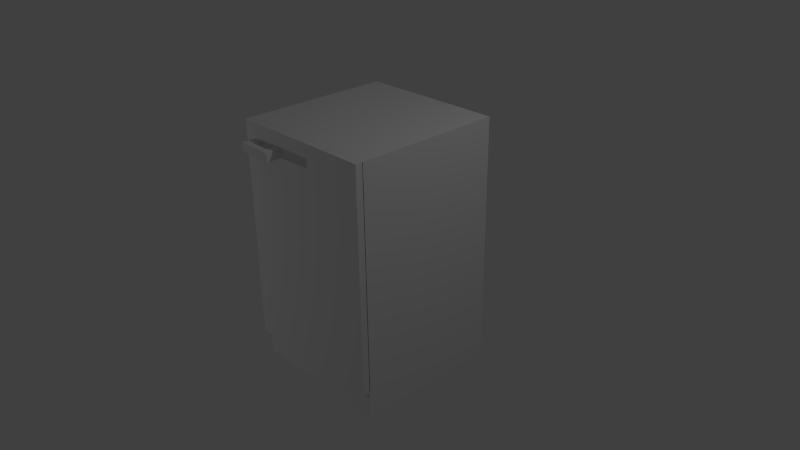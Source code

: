 # Source: keittiokaappi.blend  (saved by Blender 2.71.0; exported with 4.5.12 LTS)
import bpy
from mathutils import Matrix  # noqa: F401  (used for matrix-valued properties, if any)

bpy.ops.wm.read_factory_settings(use_empty=True)
scene = bpy.context.scene
scene.name = 'Scene'

# ---- collections
col_collection_1 = bpy.data.collections.new('Collection 1'); scene.collection.children.link(col_collection_1)

# ---- materials (node trees are filled in below, after node groups)
mat_keittiokaappi = bpy.data.materials.new('Keittiokaappi')
mat_keittiokaappi.alpha_threshold = 0.0
mat_keittiokaappi.use_transparent_shadow = False
mat_keittiokaappi.roughness = 0.5
mat_keittiokaappi.line_color = (0.0, 0.0, 0.0, 1.0)

# ---- material node trees

# ---- world
world_world = bpy.data.worlds.new('World'); scene.world = world_world
world_world.color = (0.05088, 0.05088, 0.05088)
world_world.use_sun_shadow = False
world_world.sun_shadow_jitter_overblur = 0.0
world_world.cycles.sampling_method = 'MANUAL'
world_world.cycles.sample_map_resolution = 256

# ---- cameras
cam_camera = bpy.data.cameras.new('Camera')
cam_camera.clip_end = 100.0
cam_camera.lens = 35.0
cam_camera.sensor_width = 32.0
cam_camera.sensor_height = 18.0
cam_camera.ortho_scale = 7.314
cam_camera.dof.focus_distance = 0.0
cam_camera.dof.aperture_fstop = 128.0

# ---- lights
light_lamp_001 = bpy.data.lights.new('Lamp.001', 'POINT')
light_lamp_001.transmission_factor = 0.0
light_lamp_001.cutoff_distance = 30.0
light_lamp_001.energy = 100.0
light_lamp_001.shadow_buffer_clip_start = 1.001
light_lamp_001.shadow_soft_size = 0.1
light_lamp_001.shadow_maximum_resolution = 0.006
light_lamp_001.use_absolute_resolution = True
light_lamp_001.cycles.use_multiple_importance_sampling = False
light_lamp = bpy.data.lights.new('Lamp', 'POINT')
light_lamp.transmission_factor = 0.0
light_lamp.cutoff_distance = 30.0
light_lamp.energy = 100.0
light_lamp.shadow_buffer_clip_start = 1.001
light_lamp.shadow_soft_size = 0.1
light_lamp.shadow_maximum_resolution = 0.006
light_lamp.use_absolute_resolution = True
light_lamp.cycles.use_multiple_importance_sampling = False

# ---- meshes
me_cube_004 = bpy.data.meshes.new('Cube.004')
me_cube_004.from_pydata([(1.0, -0.0508, -8.014), (-1.0, -0.0508, -8.014), (1.0, -0.0508, -7.54), (-1.0, -0.0508, -7.54), (1.0, -0.0508, -0.5636), (-1.0, -0.0508, -0.5636), (1.0, -0.0508, -0.1061), (-1.0, -0.0508, -0.1061), (1.0, -0.0508, 7.157), (-1.0, -0.0508, 7.157), (1.0, -0.0508, 8.014), (-1.0, -0.0508, 8.014), (-0.861, -0.0508, -8.014), (-0.861, -0.0508, -7.54), (-0.861, -0.0508, -0.5636), (-0.861, -0.0508, -0.1061), (-0.861, -0.0508, 7.157), (-0.861, -0.0508, 8.014), (0.8519, -0.0508, -8.014), (0.8519, -0.0508, -7.54), (0.8519, -0.0508, -0.5636), (0.8519, -0.0508, -0.1061), (0.8519, -0.0508, 7.157), (0.8519, -0.0508, 8.014), (1.0, 0.0508, -8.014), (-1.0, 0.0508, -8.014), (1.0, 0.0508, -7.54), (-1.0, 0.0508, -7.54), (1.0, 0.0508, -0.5636), (-1.0, 0.0508, -0.5636), (1.0, 0.0508, -0.1061), (-1.0, 0.0508, -0.1061), (1.0, 0.0508, 7.157), (-1.0, 0.0508, 7.157), (1.0, 0.0508, 8.014), (-1.0, 0.0508, 8.014), (-0.861, 0.0508, -8.014), (-0.861, 0.0508, -7.54), (-0.861, 0.0508, -0.5636), (-0.861, 0.0508, -0.1061), (-0.861, 0.0508, 7.157), (-0.861, 0.0508, 8.014), (0.8519, 0.0508, -8.014), (0.8519, 0.0508, -7.54), (0.8519, 0.0508, -0.5636), (0.8519, 0.0508, -0.1061), (0.8519, 0.0508, 7.157), (0.8519, 0.0508, 8.014), (-0.8162, -0.1678, 6.335), (-0.8162, -0.01134, 6.335), (-0.7026, -0.01134, 6.335), (-0.7026, -0.1678, 6.335), (-0.8162, -0.1678, 6.946), (-0.8162, -0.01134, 6.946), (-0.7026, -0.01134, 6.946), (-0.7026, -0.1678, 6.946), (-0.8162, -0.2491, 6.335), (-0.7026, -0.2491, 6.335), (-0.8162, -0.2491, 6.946), (-0.7026, -0.2491, 6.946), (-0.4418, -0.1678, 6.335), (-0.4418, -0.1678, 6.946), (-0.4418, -0.2491, 6.335), (-0.4418, -0.2491, 6.946), (-0.3308, -0.1678, 6.335), (-0.3308, -0.1678, 6.946), (-0.3308, -0.2491, 6.335), (-0.3308, -0.2491, 6.946), (-0.4418, -0.02679, 6.335), (-0.4418, -0.02679, 6.946), (-0.3308, -0.02679, 6.335), (-0.3308, -0.02679, 6.946)], [], [(18, 0, 2, 19), (19, 2, 4, 20), (20, 4, 6, 21), (21, 6, 8, 22), (22, 8, 10, 23), (1, 12, 13, 3), (3, 13, 14, 5), (5, 14, 15, 7), (7, 15, 16, 9), (9, 16, 17, 11), (12, 18, 19, 13), (13, 19, 20, 14), (14, 20, 21, 15), (15, 21, 22, 16), (16, 22, 23, 17), (42, 43, 26, 24), (43, 44, 28, 26), (44, 45, 30, 28), (45, 46, 32, 30), (46, 47, 34, 32), (25, 27, 37, 36), (27, 29, 38, 37), (29, 31, 39, 38), (31, 33, 40, 39), (33, 35, 41, 40), (36, 37, 43, 42), (37, 38, 44, 43), (38, 39, 45, 44), (39, 40, 46, 45), (40, 41, 47, 46), (34, 47, 23, 10), (25, 36, 12, 1), (28, 30, 6, 4), (29, 27, 3, 5), (47, 41, 17, 23), (35, 33, 9, 11), (24, 26, 2, 0), (30, 32, 8, 6), (42, 24, 0, 18), (31, 29, 5, 7), (41, 35, 11, 17), (26, 28, 4, 2), (36, 42, 18, 12), (32, 34, 10, 8), (27, 25, 1, 3), (33, 31, 7, 9), (52, 53, 49, 48), (53, 54, 50, 49), (54, 55, 51, 50), (48, 51, 57, 56), (48, 49, 50, 51), (55, 54, 53, 52), (59, 58, 56, 57), (55, 52, 58, 59), (55, 59, 63, 61), (52, 48, 56, 58), (61, 63, 67, 65), (57, 51, 60, 62), (59, 57, 62, 63), (51, 55, 61, 60), (64, 65, 67, 66), (62, 60, 64, 66), (63, 62, 66, 67), (64, 60, 68, 70), (68, 69, 71, 70), (61, 65, 71, 69), (65, 64, 70, 71), (60, 61, 69, 68)])
_uv = me_cube_004.uv_layers.new(name='UVMap')
_uv.uv.foreach_set('vector', [0.08052, 0.6879, 0.3062, 0.6879, 0.3062, 0.9136, 0.08052, 0.9136, 0.08052, 0.6879, 0.3062, 0.6879, 0.3062, 0.9136, 0.08052, 0.9136, 0.08052, 0.6879, 0.3062, 0.6879, 0.3062, 0.9136, 0.08052, 0.9136, 0.08052, 0.6879, 0.3062, 0.6879, 0.3062, 0.9136, 0.08052, 0.9136, 0.08052, 0.6879, 0.3062, 0.6879, 0.3062, 0.9136, 0.08052, 0.9136, 0.08052, 0.6879, 0.3062, 0.6879, 0.3062, 0.9136, 0.08052, 0.9136, 0.08052, 0.6879, 0.3062, 0.6879, 0.3062, 0.9136, 0.08052, 0.9136, 0.08052, 0.6879, 0.3062, 0.6879, 0.3062, 0.9136, 0.08052, 0.9136, 0.08052, 0.6879, 0.3062, 0.6879, 0.3062, 0.9136, 0.08052, 0.9136, 0.08052, 0.6879, 0.3062, 0.6879, 0.3062, 0.9136, 0.08052, 0.9136, 0.08052, 0.6879, 0.3062, 0.6879, 0.3062, 0.9136, 0.08052, 0.9136, 0.08052, 0.6879, 0.3062, 0.6879, 0.3062, 0.9136, 0.08052, 0.9136, 0.08052, 0.6879, 0.3062, 0.6879, 0.3062, 0.9136, 0.08052, 0.9136, 0.08052, 0.6879, 0.3062, 0.6879, 0.3062, 0.9136, 0.08052, 0.9136, 0.08052, 0.6879, 0.3062, 0.6879, 0.3062, 0.9136, 0.08052, 0.9136, 0.08052, 0.6879, 0.08052, 0.9136, 0.3062, 0.9136, 0.3062, 0.6879, 0.08052, 0.6879, 0.08052, 0.9136, 0.3062, 0.9136, 0.3062, 0.6879, 0.08052, 0.6879, 0.08052, 0.9136, 0.3062, 0.9136, 0.3062, 0.6879, 0.08052, 0.6879, 0.08052, 0.9136, 0.3062, 0.9136, 0.3062, 0.6879, 0.08052, 0.6879, 0.08052, 0.9136, 0.3062, 0.9136, 0.3062, 0.6879, 0.08052, 0.6879, 0.08052, 0.9136, 0.3062, 0.9136, 0.3062, 0.6879, 0.08052, 0.6879, 0.08052, 0.9136, 0.3062, 0.9136, 0.3062, 0.6879, 0.08052, 0.6879, 0.08052, 0.9136, 0.3062, 0.9136, 0.3062, 0.6879, 0.08052, 0.6879, 0.08052, 0.9136, 0.3062, 0.9136, 0.3062, 0.6879, 0.08052, 0.6879, 0.08052, 0.9136, 0.3062, 0.9136, 0.3062, 0.6879, 0.08052, 0.6879, 0.08052, 0.9136, 0.3062, 0.9136, 0.3062, 0.6879, 0.08052, 0.6879, 0.08052, 0.9136, 0.3062, 0.9136, 0.3062, 0.6879, 0.08052, 0.6879, 0.08052, 0.9136, 0.3062, 0.9136, 0.3062, 0.6879, 0.08052, 0.6879, 0.08052, 0.9136, 0.3062, 0.9136, 0.3062, 0.6879, 0.08052, 0.6879, 0.08052, 0.9136, 0.3062, 0.9136, 0.3062, 0.6879, 0.08052, 0.6879, 0.3062, 0.6879, 0.3062, 0.9136, 0.08052, 0.9136, 0.08052, 0.6879, 0.3062, 0.6879, 0.3062, 0.9136, 0.08052, 0.9136, 0.08052, 0.6879, 0.3062, 0.6879, 0.3062, 0.9136, 0.08052, 0.9136, 0.08052, 0.6879, 0.3062, 0.6879, 0.3062, 0.9136, 0.08052, 0.9136, 0.08052, 0.6879, 0.3062, 0.6879, 0.3062, 0.9136, 0.08052, 0.9136, 0.08052, 0.6879, 0.3062, 0.6879, 0.3062, 0.9136, 0.08052, 0.9136, 0.08052, 0.6879, 0.3062, 0.6879, 0.3062, 0.9136, 0.08052, 0.9136, 0.08052, 0.6879, 0.3062, 0.6879, 0.3062, 0.9136, 0.08052, 0.9136, 0.08052, 0.6879, 0.3062, 0.6879, 0.3062, 0.9136, 0.08052, 0.9136, 0.08052, 0.6879, 0.3062, 0.6879, 0.3062, 0.9136, 0.08052, 0.9136, 0.08052, 0.6879, 0.3062, 0.6879, 0.3062, 0.9136, 0.08052, 0.9136, 0.08052, 0.6879, 0.3062, 0.6879, 0.3062, 0.9136, 0.08052, 0.9136, 0.08052, 0.6879, 0.3062, 0.6879, 0.3062, 0.9136, 0.08052, 0.9136, 0.08052, 0.6879, 0.3062, 0.6879, 0.3062, 0.9136, 0.08052, 0.9136, 0.08052, 0.6879, 0.3062, 0.6879, 0.3062, 0.9136, 0.08052, 0.9136, 0.08052, 0.6879, 0.3062, 0.6879, 0.3062, 0.9136, 0.08052, 0.9136, 0.08052, 0.6879, 0.3062, 0.6879, 0.3062, 0.9136, 0.08052, 0.9136, 0.08052, 0.6879, 0.3062, 0.6879, 0.3062, 0.9136, 0.08052, 0.9136, 0.08052, 0.6879, 0.3062, 0.6879, 0.3062, 0.9136, 0.08052, 0.9136, 0.08052, 0.6879, 0.3062, 0.6879, 0.3062, 0.9136, 0.08052, 0.9136, 0.08052, 0.6879, 0.3062, 0.6879, 0.3062, 0.9136, 0.08052, 0.9136, 0.08052, 0.6879, 0.3062, 0.6879, 0.3062, 0.9136, 0.08052, 0.9136, 0.08052, 0.6879, 0.3062, 0.6879, 0.3062, 0.9136, 0.08052, 0.9136, 0.08052, 0.6879, 0.3062, 0.6879, 0.3062, 0.9136, 0.08052, 0.9136, 0.08052, 0.6879, 0.3062, 0.6879, 0.3062, 0.9136, 0.08052, 0.9136, 0.08052, 0.6879, 0.3062, 0.6879, 0.3062, 0.9136, 0.08052, 0.9136, 0.08052, 0.6879, 0.3062, 0.6879, 0.3062, 0.9136, 0.08052, 0.9136, 0.08052, 0.6879, 0.3062, 0.6879, 0.3062, 0.9136, 0.08052, 0.9136, 0.08052, 0.6879, 0.3062, 0.6879, 0.3062, 0.9136, 0.08052, 0.9136, 0.08052, 0.6879, 0.3062, 0.6879, 0.3062, 0.9136, 0.08052, 0.9136, 0.08052, 0.6879, 0.3062, 0.6879, 0.3062, 0.9136, 0.08052, 0.9136, 0.08052, 0.6879, 0.3062, 0.6879, 0.3062, 0.9136, 0.08052, 0.9136, 0.08052, 0.6879, 0.3062, 0.6879, 0.3062, 0.9136, 0.08052, 0.9136, 0.08052, 0.6879, 0.3062, 0.6879, 0.3062, 0.9136, 0.08052, 0.9136, 0.08052, 0.6879, 0.3062, 0.6879, 0.3062, 0.9136, 0.08052, 0.9136, 0.08052, 0.6879, 0.3062, 0.6879, 0.3062, 0.9136, 0.08052, 0.9136, 0.08052, 0.6879, 0.3062, 0.6879, 0.3062, 0.9136, 0.08052, 0.9136, 0.08052, 0.6879, 0.3062, 0.6879, 0.3062, 0.9136, 0.08052, 0.9136])
me_cube_004.materials.append(mat_keittiokaappi)
me_cube_004.use_remesh_preserve_volume = False
me_cube_004.use_remesh_preserve_attributes = False
me_cube_004.use_mirror_vertex_groups = False
me_cube_004.update()
me_cube_003 = bpy.data.meshes.new('Cube.003')
me_cube_003.from_pydata([(1.0, 0.2186, 1.0), (-1.0, 0.2186, 1.0), (1.0, 0.2186, 1.474), (-1.0, 0.2186, 1.474), (1.0, 0.2186, 8.451), (-1.0, 0.2186, 8.451), (1.0, 0.2186, 8.908), (-1.0, 0.2186, 8.908), (1.0, 0.2186, 16.17), (-1.0, 0.2186, 16.17), (1.0, 0.2186, 17.03), (-1.0, 0.2186, 17.03), (-0.861, 0.2186, 1.0), (-0.861, 0.2186, 1.474), (-0.861, 0.2186, 8.451), (-0.861, 0.2186, 8.908), (-0.861, 0.2186, 16.17), (-0.861, 0.2186, 17.03), (0.8519, 0.2186, 1.0), (0.8519, 0.2186, 1.474), (0.8519, 0.2186, 8.451), (0.8519, 0.2186, 8.908), (0.8519, 0.2186, 16.17), (0.8519, 0.2186, 17.03), (1.0, 2.22, -1.0), (1.0, 0.2198, -1.0), (-1.0, 0.2198, -1.0), (-1.0, 2.22, -1.0), (1.0, 2.22, 1.0), (-1.0, 2.22, 1.0), (1.0, 2.22, 1.474), (-1.0, 2.22, 1.474), (1.0, 2.22, 8.451), (-1.0, 2.22, 8.451), (1.0, 2.22, 8.908), (-1.0, 2.22, 8.908), (1.0, 2.22, 16.17), (0.8519, 2.089, 16.17), (0.8519, 2.089, 8.908), (-1.0, 2.22, 16.17), (1.0, 2.22, 17.03), (0.8519, 2.089, 8.451), (0.8519, 2.089, 1.474), (-1.0, 2.22, 17.03), (-0.861, 2.22, -1.0), (-0.861, 0.2198, -1.0), (-0.861, 2.22, 1.0), (-0.861, 2.089, 16.17), (-0.861, 2.22, 1.474), (-0.861, 2.22, 8.451), (-0.861, 2.22, 8.908), (-0.861, 2.22, 16.17), (-0.861, 2.22, 17.03), (-0.861, 2.089, 8.908), (0.8519, 2.22, -1.0), (0.8519, 0.2198, -1.0), (0.8519, 2.22, 1.0), (-0.861, 2.089, 8.451), (0.8519, 2.22, 1.474), (0.8519, 2.22, 8.451), (0.8519, 2.22, 8.908), (0.8519, 2.22, 16.17), (0.8519, 2.22, 17.03), (-0.861, 2.089, 1.474)], [], [(18, 0, 2, 19), (19, 2, 4, 20), (20, 4, 6, 21), (21, 6, 8, 22), (22, 8, 10, 23), (1, 12, 13, 3), (3, 13, 14, 5), (5, 14, 15, 7), (7, 15, 16, 9), (9, 16, 17, 11), (12, 18, 19, 13), (19, 20, 41, 42), (14, 20, 21, 15), (21, 22, 37, 38), (16, 22, 23, 17), (44, 45, 26, 27), (46, 44, 27, 29), (46, 29, 31, 48), (48, 31, 33, 49), (49, 33, 35, 50), (14, 13, 63, 57), (50, 35, 39, 51), (16, 15, 53, 47), (13, 19, 42, 63), (51, 39, 43, 52), (20, 14, 57, 41), (54, 55, 45, 44), (15, 21, 38, 53), (56, 54, 44, 46), (56, 46, 48, 58), (58, 48, 49, 59), (59, 49, 50, 60), (60, 50, 51, 61), (22, 16, 47, 37), (61, 51, 52, 62), (24, 25, 55, 54), (53, 38, 37, 47), (28, 24, 54, 56), (28, 56, 58, 30), (30, 58, 59, 32), (32, 59, 60, 34), (34, 60, 61, 36), (63, 42, 41, 57), (36, 61, 62, 40), (29, 1, 3, 31), (24, 28, 0, 25), (45, 12, 1, 26), (26, 1, 29, 27), (31, 3, 5, 33), (0, 28, 30, 2), (33, 5, 7, 35), (2, 30, 32, 4), (35, 7, 9, 39), (4, 32, 34, 6), (39, 9, 11, 43), (6, 34, 36, 8), (52, 43, 11, 17), (8, 36, 40, 10), (55, 18, 12, 45), (62, 52, 17, 23), (25, 0, 18, 55), (40, 62, 23, 10)])
_uv = me_cube_003.uv_layers.new(name='UVMap')
_uv.uv.foreach_set('vector', [0.9914, 0.4993, 0.5007, 0.4993, 0.5007, 0.008551, 0.9914, 0.008551, 0.9914, 0.4993, 0.5007, 0.4993, 0.5007, 0.008551, 0.9914, 0.008551, 0.9914, 0.4993, 0.5007, 0.4993, 0.5007, 0.008551, 0.9914, 0.008551, 0.9914, 0.4993, 0.5007, 0.4993, 0.5007, 0.008551, 0.9914, 0.008551, 0.9914, 0.4993, 0.5007, 0.4993, 0.5007, 0.008551, 0.9914, 0.008551, 0.9914, 0.4993, 0.5007, 0.4993, 0.5007, 0.008551, 0.9914, 0.008551, 0.9914, 0.4993, 0.5007, 0.4993, 0.5007, 0.008551, 0.9914, 0.008551, 0.9914, 0.4993, 0.5007, 0.4993, 0.5007, 0.008551, 0.9914, 0.008551, 0.9914, 0.4993, 0.5007, 0.4993, 0.5007, 0.008551, 0.9914, 0.008551, 0.9914, 0.4993, 0.5007, 0.4993, 0.5007, 0.008551, 0.9914, 0.008551, 0.9914, 0.4993, 0.5007, 0.4993, 0.5007, 0.008551, 0.9914, 0.008551, 0.9914, 0.4993, 0.5007, 0.4993, 0.5007, 0.008551, 0.9914, 0.008551, 0.9914, 0.4993, 0.5007, 0.4993, 0.5007, 0.008551, 0.9914, 0.008551, 0.9914, 0.4993, 0.5007, 0.4993, 0.5007, 0.008551, 0.9914, 0.008551, 0.9914, 0.4993, 0.5007, 0.4993, 0.5007, 0.008551, 0.9914, 0.008551, 0.9914, 0.4993, 0.5007, 0.4993, 0.5007, 0.008551, 0.9914, 0.008551, 0.9914, 0.4993, 0.5007, 0.4993, 0.5007, 0.008551, 0.9914, 0.008551, 0.9914, 0.4993, 0.5007, 0.4993, 0.5007, 0.008551, 0.9914, 0.008551, 0.9914, 0.4993, 0.5007, 0.4993, 0.5007, 0.008551, 0.9914, 0.008551, 0.9914, 0.4993, 0.5007, 0.4993, 0.5007, 0.008551, 0.9914, 0.008551, 0.9914, 0.4993, 0.5007, 0.4993, 0.5007, 0.008551, 0.9914, 0.008551, 0.9914, 0.4993, 0.5007, 0.4993, 0.5007, 0.008551, 0.9914, 0.008551, 0.9914, 0.4993, 0.5007, 0.4993, 0.5007, 0.008551, 0.9914, 0.008551, 0.9914, 0.4993, 0.5007, 0.4993, 0.5007, 0.008551, 0.9914, 0.008551, 0.9914, 0.4993, 0.5007, 0.4993, 0.5007, 0.008551, 0.9914, 0.008551, 0.9914, 0.4993, 0.5007, 0.4993, 0.5007, 0.008551, 0.9914, 0.008551, 0.9914, 0.4993, 0.5007, 0.4993, 0.5007, 0.008551, 0.9914, 0.008551, 0.9914, 0.4993, 0.5007, 0.4993, 0.5007, 0.008551, 0.9914, 0.008551, 0.9914, 0.4993, 0.5007, 0.4993, 0.5007, 0.008551, 0.9914, 0.008551, 0.9914, 0.4993, 0.5007, 0.4993, 0.5007, 0.008551, 0.9914, 0.008551, 0.9914, 0.4993, 0.5007, 0.4993, 0.5007, 0.008551, 0.9914, 0.008551, 0.9914, 0.4993, 0.5007, 0.4993, 0.5007, 0.008551, 0.9914, 0.008551, 0.9914, 0.4993, 0.5007, 0.4993, 0.5007, 0.008551, 0.9914, 0.008551, 0.9914, 0.4993, 0.5007, 0.4993, 0.5007, 0.008551, 0.9914, 0.008551, 0.9914, 0.4993, 0.5007, 0.4993, 0.5007, 0.008551, 0.9914, 0.008551, 0.9914, 0.4993, 0.5007, 0.4993, 0.5007, 0.008551, 0.9914, 0.008551, 0.9914, 0.4993, 0.5007, 0.4993, 0.5007, 0.008551, 0.9914, 0.008551, 0.9914, 0.4993, 0.5007, 0.4993, 0.5007, 0.008551, 0.9914, 0.008551, 0.9914, 0.4993, 0.5007, 0.4993, 0.5007, 0.008551, 0.9914, 0.008551, 0.9914, 0.4993, 0.5007, 0.4993, 0.5007, 0.008551, 0.9914, 0.008551, 0.9914, 0.4993, 0.5007, 0.4993, 0.5007, 0.008551, 0.9914, 0.008551, 0.9914, 0.4993, 0.5007, 0.4993, 0.5007, 0.008551, 0.9914, 0.008551, 0.9914, 0.4993, 0.5007, 0.4993, 0.5007, 0.008551, 0.9914, 0.008551, 0.9914, 0.4993, 0.5007, 0.4993, 0.5007, 0.008551, 0.9914, 0.008551, 0.9914, 0.4993, 0.5007, 0.4993, 0.5007, 0.008551, 0.9914, 0.008551, 0.9914, 0.4993, 0.5007, 0.4993, 0.5007, 0.008551, 0.9914, 0.008551, 0.9914, 0.4993, 0.5007, 0.4993, 0.5007, 0.008551, 0.9914, 0.008551, 0.9914, 0.4993, 0.5007, 0.4993, 0.5007, 0.008551, 0.9914, 0.008551, 0.9914, 0.4993, 0.5007, 0.4993, 0.5007, 0.008551, 0.9914, 0.008551, 0.9914, 0.4993, 0.5007, 0.4993, 0.5007, 0.008551, 0.9914, 0.008551, 0.9914, 0.4993, 0.5007, 0.4993, 0.5007, 0.008551, 0.9914, 0.008551, 0.9914, 0.4993, 0.5007, 0.4993, 0.5007, 0.008551, 0.9914, 0.008551, 0.9914, 0.4993, 0.5007, 0.4993, 0.5007, 0.008551, 0.9914, 0.008551, 0.9914, 0.4993, 0.5007, 0.4993, 0.5007, 0.008551, 0.9914, 0.008551, 0.9914, 0.4993, 0.5007, 0.4993, 0.5007, 0.008551, 0.9914, 0.008551, 0.9914, 0.4993, 0.5007, 0.4993, 0.5007, 0.008551, 0.9914, 0.008551, 0.9914, 0.4993, 0.5007, 0.4993, 0.5007, 0.008551, 0.9914, 0.008551, 0.9914, 0.4993, 0.5007, 0.4993, 0.5007, 0.008551, 0.9914, 0.008551, 0.9914, 0.4993, 0.5007, 0.4993, 0.5007, 0.008551, 0.9914, 0.008551, 0.9914, 0.4993, 0.5007, 0.4993, 0.5007, 0.008551, 0.9914, 0.008551, 0.9914, 0.4993, 0.5007, 0.4993, 0.5007, 0.008551, 0.9914, 0.008551, 0.9914, 0.4993, 0.5007, 0.4993, 0.5007, 0.008551, 0.9914, 0.008551])
me_cube_003.materials.append(mat_keittiokaappi)
me_cube_003.use_remesh_preserve_volume = False
me_cube_003.use_remesh_preserve_attributes = False
me_cube_003.use_mirror_vertex_groups = False
me_cube_003.update()

# ---- objects
ob_lamp_001 = bpy.data.objects.new('Lamp.001', light_lamp_001)
ob_ovi = bpy.data.objects.new('ovi', me_cube_004)
ob_kaappi = bpy.data.objects.new('kaappi', me_cube_003)
ob_lamp = bpy.data.objects.new('Lamp', light_lamp)
ob_camera = bpy.data.objects.new('Camera', cam_camera)

# ---- transforms, parenting, visibility, modifiers, constraints
ob_lamp_001.location = (-6.751, -3.883, 1.428)
ob_lamp_001.rotation_euler = (0.6503, 0.05522, 1.866)
ob_lamp_001.lock_rotations_4d = False
ob_lamp_001.empty_display_type = 'ARROWS'
ob_lamp_001.color = (0.0, 0.0, 0.0, 0.0)
ob_lamp_001.lineart.crease_threshold = 0.0
ob_ovi.location = (0.008447, -1.045, 0.3714)
ob_ovi.scale = (1.0, 1.0, 0.1859)
ob_ovi.lock_rotations_4d = False
ob_ovi.empty_display_type = 'ARROWS'
ob_ovi.lineart.crease_threshold = 0.0
ob_kaappi.location = (0.008447, -1.22, -1.304)
ob_kaappi.scale = (1.0, 1.0, 0.1859)
ob_kaappi.lock_rotations_4d = False
ob_kaappi.empty_display_type = 'ARROWS'
ob_kaappi.lineart.crease_threshold = 0.0
ob_lamp.location = (4.076, 1.005, 5.904)
ob_lamp.rotation_euler = (0.6503, 0.05522, 1.866)
ob_lamp.lock_rotations_4d = False
ob_lamp.empty_display_type = 'ARROWS'
ob_lamp.color = (0.0, 0.0, 0.0, 0.0)
ob_lamp.lineart.crease_threshold = 0.0
ob_camera.location = (7.481, -6.508, 5.344)
ob_camera.rotation_euler = (1.109, 0.01082, 0.8149)
ob_camera.lock_rotations_4d = False
ob_camera.empty_display_type = 'ARROWS'
ob_camera.color = (0.0, 0.0, 0.0, 0.0)
ob_camera.display_type = 'WIRE'
ob_camera.lineart.crease_threshold = 0.0

# ---- collection membership
col_collection_1.objects.link(ob_lamp_001)
col_collection_1.objects.link(ob_ovi)
col_collection_1.objects.link(ob_kaappi)
col_collection_1.objects.link(ob_lamp)
col_collection_1.objects.link(ob_camera)

# ---- scene / render settings (as saved in the file)
scene.camera = ob_camera
scene.frame_start = 1; scene.frame_end = 250; scene.frame_set(0)
scene.render.engine = 'BLENDER_EEVEE_NEXT'
scene.render.resolution_percentage = 50
scene.render.dither_intensity = 0.0
scene.cycles.use_denoising = False
scene.cycles.samples = 10
scene.cycles.sampling_pattern = 'TABULATED_SOBOL'
scene.cycles.light_sampling_threshold = 0.0
scene.cycles.use_adaptive_sampling = False
scene.cycles.use_light_tree = False
scene.cycles.blur_glossy = 0.0
scene.cycles.volume_bounces = 1
scene.cycles.pixel_filter_type = 'GAUSSIAN'
scene.cycles.sample_clamp_indirect = 0.0
scene.view_settings.view_transform = 'Standard'
bpy.context.view_layer.update()
